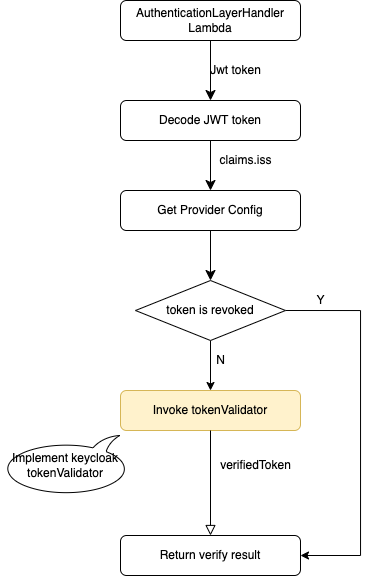

The diagram above was exported from draw.io. Its source (the exported page's mxGraphModel, read from the mxfile embedded in the PNG):
<mxGraphModel dx="2011" dy="1171" grid="1" gridSize="10" guides="1" tooltips="1" connect="1" arrows="1" fold="1" page="1" pageScale="1" pageWidth="827" pageHeight="1169" math="0" shadow="0">
  <root>
    <mxCell id="WIyWlLk6GJQsqaUBKTNV-0" />
    <mxCell id="WIyWlLk6GJQsqaUBKTNV-1" parent="WIyWlLk6GJQsqaUBKTNV-0" />
    <mxCell id="WIyWlLk6GJQsqaUBKTNV-3" value="&lt;span style=&quot;&quot;&gt;AuthenticationLayerHandler&lt;br&gt;Lambda&lt;br&gt;&lt;/span&gt;" style="rounded=1;whiteSpace=wrap;html=1;fontSize=12;glass=0;strokeWidth=1;shadow=0;" parent="WIyWlLk6GJQsqaUBKTNV-1" vertex="1">
      <mxGeometry x="160" y="80" width="180" height="40" as="geometry" />
    </mxCell>
    <mxCell id="WIyWlLk6GJQsqaUBKTNV-7" value="Decode JWT token" style="rounded=1;whiteSpace=wrap;html=1;fontSize=12;glass=0;strokeWidth=1;shadow=0;" parent="WIyWlLk6GJQsqaUBKTNV-1" vertex="1">
      <mxGeometry x="160" y="180" width="180" height="40" as="geometry" />
    </mxCell>
    <mxCell id="WyWb07xSwzJYgsWfci6Z-0" value="Get Provider Config" style="rounded=1;whiteSpace=wrap;html=1;fontSize=12;glass=0;strokeWidth=1;shadow=0;" parent="WIyWlLk6GJQsqaUBKTNV-1" vertex="1">
      <mxGeometry x="160" y="270" width="180" height="40" as="geometry" />
    </mxCell>
    <mxCell id="WyWb07xSwzJYgsWfci6Z-1" value="Invoke tokenValidator" style="rounded=1;whiteSpace=wrap;html=1;fontSize=12;glass=0;strokeWidth=1;shadow=0;fillColor=#fff2cc;strokeColor=#d6b656;" parent="WIyWlLk6GJQsqaUBKTNV-1" vertex="1">
      <mxGeometry x="160" y="470" width="180" height="40" as="geometry" />
    </mxCell>
    <mxCell id="WyWb07xSwzJYgsWfci6Z-2" value="Return verify result" style="rounded=1;whiteSpace=wrap;html=1;fontSize=12;glass=0;strokeWidth=1;shadow=0;" parent="WIyWlLk6GJQsqaUBKTNV-1" vertex="1">
      <mxGeometry x="160" y="615" width="180" height="40" as="geometry" />
    </mxCell>
    <mxCell id="WyWb07xSwzJYgsWfci6Z-3" value="" style="rounded=0;html=1;jettySize=auto;orthogonalLoop=1;fontSize=11;endArrow=classic;endFill=1;endSize=8;strokeWidth=1;shadow=0;labelBackgroundColor=none;edgeStyle=orthogonalEdgeStyle;exitX=0.5;exitY=1;exitDx=0;exitDy=0;" parent="WIyWlLk6GJQsqaUBKTNV-1" source="WIyWlLk6GJQsqaUBKTNV-3" target="WIyWlLk6GJQsqaUBKTNV-7" edge="1">
      <mxGeometry x="0.3333" y="20" relative="1" as="geometry">
        <mxPoint as="offset" />
        <mxPoint x="790" y="490" as="sourcePoint" />
        <mxPoint x="790" y="550" as="targetPoint" />
      </mxGeometry>
    </mxCell>
    <mxCell id="WyWb07xSwzJYgsWfci6Z-4" value="Jwt token" style="text;html=1;align=center;verticalAlign=middle;resizable=0;points=[];autosize=1;strokeColor=none;fillColor=none;" parent="WIyWlLk6GJQsqaUBKTNV-1" vertex="1">
      <mxGeometry x="240" y="140" width="70" height="20" as="geometry" />
    </mxCell>
    <mxCell id="WyWb07xSwzJYgsWfci6Z-5" value="" style="rounded=0;html=1;jettySize=auto;orthogonalLoop=1;fontSize=11;endArrow=classic;endFill=1;endSize=8;strokeWidth=1;shadow=0;labelBackgroundColor=none;edgeStyle=orthogonalEdgeStyle;exitX=0.5;exitY=1;exitDx=0;exitDy=0;" parent="WIyWlLk6GJQsqaUBKTNV-1" source="WIyWlLk6GJQsqaUBKTNV-7" target="WyWb07xSwzJYgsWfci6Z-0" edge="1">
      <mxGeometry x="0.3333" y="20" relative="1" as="geometry">
        <mxPoint as="offset" />
        <mxPoint x="260" y="130" as="sourcePoint" />
        <mxPoint x="260" y="190" as="targetPoint" />
      </mxGeometry>
    </mxCell>
    <mxCell id="WyWb07xSwzJYgsWfci6Z-6" value="claims.iss" style="text;html=1;align=center;verticalAlign=middle;resizable=0;points=[];autosize=1;strokeColor=none;fillColor=none;" parent="WIyWlLk6GJQsqaUBKTNV-1" vertex="1">
      <mxGeometry x="250" y="230" width="70" height="20" as="geometry" />
    </mxCell>
    <mxCell id="WyWb07xSwzJYgsWfci6Z-7" value="" style="rounded=0;html=1;jettySize=auto;orthogonalLoop=1;fontSize=11;endArrow=classic;endFill=1;endSize=8;strokeWidth=1;shadow=0;labelBackgroundColor=none;edgeStyle=orthogonalEdgeStyle;exitX=0.5;exitY=1;exitDx=0;exitDy=0;entryX=0.5;entryY=0;entryDx=0;entryDy=0;" parent="WIyWlLk6GJQsqaUBKTNV-1" source="WyWb07xSwzJYgsWfci6Z-0" target="HMm2J2SO6ShpmP_OtyL9-0" edge="1">
      <mxGeometry x="0.3333" y="20" relative="1" as="geometry">
        <mxPoint as="offset" />
        <mxPoint x="250" y="310" as="sourcePoint" />
        <mxPoint x="250" y="360" as="targetPoint" />
      </mxGeometry>
    </mxCell>
    <mxCell id="WyWb07xSwzJYgsWfci6Z-9" value="" style="rounded=0;html=1;jettySize=auto;orthogonalLoop=1;fontSize=11;endArrow=block;endFill=0;endSize=8;strokeWidth=1;shadow=0;labelBackgroundColor=none;edgeStyle=orthogonalEdgeStyle;entryX=0.5;entryY=0;entryDx=0;entryDy=0;exitX=0.5;exitY=1;exitDx=0;exitDy=0;" parent="WIyWlLk6GJQsqaUBKTNV-1" source="WyWb07xSwzJYgsWfci6Z-1" target="WyWb07xSwzJYgsWfci6Z-2" edge="1">
      <mxGeometry x="0.3333" y="20" relative="1" as="geometry">
        <mxPoint as="offset" />
        <mxPoint x="320" y="575" as="sourcePoint" />
        <mxPoint x="260" y="525" as="targetPoint" />
      </mxGeometry>
    </mxCell>
    <mxCell id="WyWb07xSwzJYgsWfci6Z-10" value="verifiedToken" style="text;html=1;align=center;verticalAlign=middle;resizable=0;points=[];autosize=1;strokeColor=none;fillColor=none;" parent="WIyWlLk6GJQsqaUBKTNV-1" vertex="1">
      <mxGeometry x="250" y="535" width="90" height="20" as="geometry" />
    </mxCell>
    <mxCell id="WyWb07xSwzJYgsWfci6Z-13" value="Implement keycloak tokenValidator" style="whiteSpace=wrap;html=1;shape=mxgraph.basic.oval_callout;flipH=1;flipV=1;" parent="WIyWlLk6GJQsqaUBKTNV-1" vertex="1">
      <mxGeometry x="40" y="515" width="130" height="60" as="geometry" />
    </mxCell>
    <mxCell id="HMm2J2SO6ShpmP_OtyL9-2" style="edgeStyle=orthogonalEdgeStyle;rounded=0;orthogonalLoop=1;jettySize=auto;html=1;exitX=0.5;exitY=1;exitDx=0;exitDy=0;endArrow=classic;endFill=1;" edge="1" parent="WIyWlLk6GJQsqaUBKTNV-1" source="HMm2J2SO6ShpmP_OtyL9-0" target="WyWb07xSwzJYgsWfci6Z-1">
      <mxGeometry relative="1" as="geometry" />
    </mxCell>
    <mxCell id="HMm2J2SO6ShpmP_OtyL9-3" style="edgeStyle=orthogonalEdgeStyle;rounded=0;orthogonalLoop=1;jettySize=auto;html=1;exitX=1;exitY=0.5;exitDx=0;exitDy=0;entryX=1;entryY=0.5;entryDx=0;entryDy=0;endArrow=classic;endFill=1;" edge="1" parent="WIyWlLk6GJQsqaUBKTNV-1" source="HMm2J2SO6ShpmP_OtyL9-0" target="WyWb07xSwzJYgsWfci6Z-2">
      <mxGeometry relative="1" as="geometry">
        <Array as="points">
          <mxPoint x="400" y="390" />
          <mxPoint x="400" y="635" />
        </Array>
      </mxGeometry>
    </mxCell>
    <mxCell id="HMm2J2SO6ShpmP_OtyL9-0" value="token is revoked" style="rhombus;whiteSpace=wrap;html=1;" vertex="1" parent="WIyWlLk6GJQsqaUBKTNV-1">
      <mxGeometry x="175" y="360" width="150" height="60" as="geometry" />
    </mxCell>
    <mxCell id="HMm2J2SO6ShpmP_OtyL9-4" value="Y" style="text;html=1;align=center;verticalAlign=middle;resizable=0;points=[];autosize=1;strokeColor=none;fillColor=none;" vertex="1" parent="WIyWlLk6GJQsqaUBKTNV-1">
      <mxGeometry x="350" y="370" width="20" height="20" as="geometry" />
    </mxCell>
    <mxCell id="HMm2J2SO6ShpmP_OtyL9-5" value="N" style="text;html=1;align=center;verticalAlign=middle;resizable=0;points=[];autosize=1;strokeColor=none;fillColor=none;" vertex="1" parent="WIyWlLk6GJQsqaUBKTNV-1">
      <mxGeometry x="250" y="430" width="20" height="20" as="geometry" />
    </mxCell>
  </root>
</mxGraphModel>